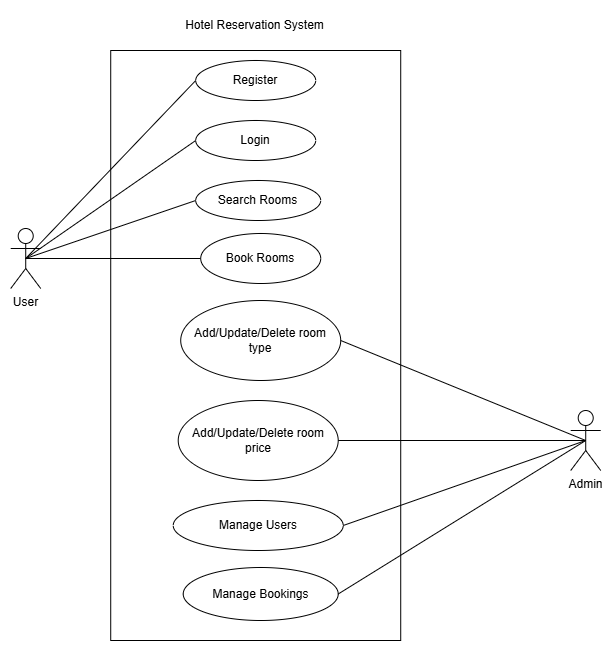

The diagram above was exported from draw.io. Its source (the exported page's mxGraphModel, read from the mxfile embedded in the PNG):
<mxGraphModel dx="145.22" dy="389" grid="1" gridSize="10" guides="1" tooltips="1" connect="1" arrows="1" fold="1" page="1" pageScale="1" pageWidth="721.78" pageHeight="686.86" math="0" shadow="0">
  <root>
    <mxCell id="0" />
    <mxCell id="1" parent="0" />
    <mxCell id="Pmls4Evv2OvvakFKcnla-3" value="" style="rounded=0;whiteSpace=wrap;html=1;" parent="1" vertex="1">
      <mxGeometry x="910" y="110" width="290" height="590" as="geometry" />
    </mxCell>
    <mxCell id="Pmls4Evv2OvvakFKcnla-4" value="Register" style="ellipse;whiteSpace=wrap;html=1;" parent="1" vertex="1">
      <mxGeometry x="995" y="120" width="120" height="40" as="geometry" />
    </mxCell>
    <mxCell id="Pmls4Evv2OvvakFKcnla-6" value="Manage Bookings" style="ellipse;whiteSpace=wrap;html=1;" parent="1" vertex="1">
      <mxGeometry x="982.5" y="627" width="155" height="53" as="geometry" />
    </mxCell>
    <mxCell id="Pmls4Evv2OvvakFKcnla-7" value="Add/Update/Delete room type" style="ellipse;whiteSpace=wrap;html=1;" parent="1" vertex="1">
      <mxGeometry x="980" y="360" width="160" height="80" as="geometry" />
    </mxCell>
    <mxCell id="Pmls4Evv2OvvakFKcnla-8" value="Book Rooms" style="ellipse;whiteSpace=wrap;html=1;" parent="1" vertex="1">
      <mxGeometry x="1000" y="293" width="120" height="50" as="geometry" />
    </mxCell>
    <mxCell id="Pmls4Evv2OvvakFKcnla-9" value="Login" style="ellipse;whiteSpace=wrap;html=1;" parent="1" vertex="1">
      <mxGeometry x="995" y="180" width="120" height="40" as="geometry" />
    </mxCell>
    <mxCell id="Pmls4Evv2OvvakFKcnla-10" value="Add/Update/Delete room price" style="ellipse;whiteSpace=wrap;html=1;" parent="1" vertex="1">
      <mxGeometry x="977.5" y="460" width="160" height="80" as="geometry" />
    </mxCell>
    <mxCell id="Pmls4Evv2OvvakFKcnla-12" value="Search Rooms" style="ellipse;whiteSpace=wrap;html=1;" parent="1" vertex="1">
      <mxGeometry x="995" y="240" width="125" height="40" as="geometry" />
    </mxCell>
    <mxCell id="Pmls4Evv2OvvakFKcnla-13" value="User" style="shape=umlActor;verticalLabelPosition=bottom;verticalAlign=top;html=1;outlineConnect=0;" parent="1" vertex="1">
      <mxGeometry x="810" y="288" width="30" height="60" as="geometry" />
    </mxCell>
    <mxCell id="Pmls4Evv2OvvakFKcnla-14" value="Admin" style="shape=umlActor;verticalLabelPosition=bottom;verticalAlign=top;html=1;outlineConnect=0;" parent="1" vertex="1">
      <mxGeometry x="1370" y="470" width="30" height="60" as="geometry" />
    </mxCell>
    <mxCell id="Pmls4Evv2OvvakFKcnla-15" value="" style="endArrow=none;html=1;rounded=0;entryX=0;entryY=0.5;entryDx=0;entryDy=0;exitX=0.5;exitY=0.5;exitDx=0;exitDy=0;exitPerimeter=0;" parent="1" source="Pmls4Evv2OvvakFKcnla-13" target="Pmls4Evv2OvvakFKcnla-4" edge="1">
      <mxGeometry width="50" height="50" relative="1" as="geometry">
        <mxPoint x="870" y="340" as="sourcePoint" />
        <mxPoint x="920" y="290" as="targetPoint" />
      </mxGeometry>
    </mxCell>
    <mxCell id="Pmls4Evv2OvvakFKcnla-16" value="" style="endArrow=none;html=1;rounded=0;exitX=0.5;exitY=0.5;exitDx=0;exitDy=0;exitPerimeter=0;entryX=0;entryY=0.5;entryDx=0;entryDy=0;" parent="1" source="Pmls4Evv2OvvakFKcnla-13" target="Pmls4Evv2OvvakFKcnla-9" edge="1">
      <mxGeometry width="50" height="50" relative="1" as="geometry">
        <mxPoint x="880" y="350" as="sourcePoint" />
        <mxPoint x="930" y="300" as="targetPoint" />
      </mxGeometry>
    </mxCell>
    <mxCell id="Pmls4Evv2OvvakFKcnla-17" value="" style="endArrow=none;html=1;rounded=0;exitX=0.5;exitY=0.5;exitDx=0;exitDy=0;exitPerimeter=0;entryX=0;entryY=0.5;entryDx=0;entryDy=0;" parent="1" source="Pmls4Evv2OvvakFKcnla-13" target="Pmls4Evv2OvvakFKcnla-12" edge="1">
      <mxGeometry width="50" height="50" relative="1" as="geometry">
        <mxPoint x="870" y="335" as="sourcePoint" />
        <mxPoint x="920" y="285" as="targetPoint" />
      </mxGeometry>
    </mxCell>
    <mxCell id="Pmls4Evv2OvvakFKcnla-18" value="" style="endArrow=none;html=1;rounded=0;exitX=0.5;exitY=0.5;exitDx=0;exitDy=0;exitPerimeter=0;entryX=0;entryY=0.5;entryDx=0;entryDy=0;" parent="1" source="Pmls4Evv2OvvakFKcnla-13" target="Pmls4Evv2OvvakFKcnla-8" edge="1">
      <mxGeometry width="50" height="50" relative="1" as="geometry">
        <mxPoint x="900" y="370" as="sourcePoint" />
        <mxPoint x="950" y="320" as="targetPoint" />
      </mxGeometry>
    </mxCell>
    <mxCell id="Pmls4Evv2OvvakFKcnla-19" value="" style="endArrow=none;html=1;rounded=0;entryX=0.5;entryY=0.5;entryDx=0;entryDy=0;entryPerimeter=0;exitX=1;exitY=0.5;exitDx=0;exitDy=0;" parent="1" source="Pmls4Evv2OvvakFKcnla-7" target="Pmls4Evv2OvvakFKcnla-14" edge="1">
      <mxGeometry width="50" height="50" relative="1" as="geometry">
        <mxPoint x="910" y="380" as="sourcePoint" />
        <mxPoint x="960" y="330" as="targetPoint" />
      </mxGeometry>
    </mxCell>
    <mxCell id="Pmls4Evv2OvvakFKcnla-20" value="" style="endArrow=none;html=1;rounded=0;entryX=0.5;entryY=0.5;entryDx=0;entryDy=0;entryPerimeter=0;exitX=1;exitY=0.5;exitDx=0;exitDy=0;" parent="1" target="Pmls4Evv2OvvakFKcnla-14" edge="1">
      <mxGeometry width="50" height="50" relative="1" as="geometry">
        <mxPoint x="1147.5" y="500" as="sourcePoint" />
        <mxPoint x="970" y="340" as="targetPoint" />
      </mxGeometry>
    </mxCell>
    <mxCell id="Pmls4Evv2OvvakFKcnla-21" value="" style="endArrow=none;html=1;rounded=0;exitX=0.5;exitY=0.5;exitDx=0;exitDy=0;exitPerimeter=0;entryX=1;entryY=0.5;entryDx=0;entryDy=0;" parent="1" source="Pmls4Evv2OvvakFKcnla-14" target="Pmls4Evv2OvvakFKcnla-6" edge="1">
      <mxGeometry width="50" height="50" relative="1" as="geometry">
        <mxPoint x="930" y="400" as="sourcePoint" />
        <mxPoint x="980" y="350" as="targetPoint" />
      </mxGeometry>
    </mxCell>
    <mxCell id="Pmls4Evv2OvvakFKcnla-23" value="" style="endArrow=none;html=1;rounded=0;exitX=0.5;exitY=0.5;exitDx=0;exitDy=0;exitPerimeter=0;entryX=1;entryY=0.5;entryDx=0;entryDy=0;" parent="1" source="Pmls4Evv2OvvakFKcnla-14" target="Pmls4Evv2OvvakFKcnla-10" edge="1">
      <mxGeometry width="50" height="50" relative="1" as="geometry">
        <mxPoint x="940" y="410" as="sourcePoint" />
        <mxPoint x="990" y="360" as="targetPoint" />
      </mxGeometry>
    </mxCell>
    <mxCell id="Pmls4Evv2OvvakFKcnla-25" value="Hotel Reservation System" style="text;html=1;strokeColor=none;fillColor=none;align=center;verticalAlign=middle;whiteSpace=wrap;rounded=0;" parent="1" vertex="1">
      <mxGeometry x="965.5" y="70" width="177" height="30" as="geometry" />
    </mxCell>
    <mxCell id="g2r_6g-J2cVkRIOtpRQZ-1" value="Manage Users" style="ellipse;whiteSpace=wrap;html=1;" vertex="1" parent="1">
      <mxGeometry x="972.5" y="560" width="170" height="50" as="geometry" />
    </mxCell>
    <mxCell id="g2r_6g-J2cVkRIOtpRQZ-2" value="" style="endArrow=none;html=1;rounded=0;entryX=1;entryY=0.5;entryDx=0;entryDy=0;exitX=0.5;exitY=0.5;exitDx=0;exitDy=0;exitPerimeter=0;" edge="1" parent="1" source="Pmls4Evv2OvvakFKcnla-14" target="g2r_6g-J2cVkRIOtpRQZ-1">
      <mxGeometry width="50" height="50" relative="1" as="geometry">
        <mxPoint x="1380" y="500" as="sourcePoint" />
        <mxPoint x="1148" y="664" as="targetPoint" />
      </mxGeometry>
    </mxCell>
  </root>
</mxGraphModel>